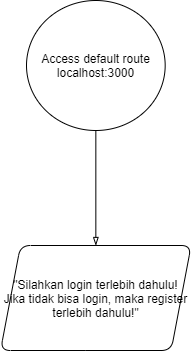

The diagram above was exported from draw.io. Its source (the exported page's mxGraphModel, read from the mxfile embedded in the PNG):
<mxGraphModel dx="1185" dy="588" grid="1" gridSize="10" guides="1" tooltips="1" connect="1" arrows="1" fold="1" page="1" pageScale="1" pageWidth="827" pageHeight="1169" math="0" shadow="0">
  <root>
    <mxCell id="WIyWlLk6GJQsqaUBKTNV-0" />
    <mxCell id="WIyWlLk6GJQsqaUBKTNV-1" parent="WIyWlLk6GJQsqaUBKTNV-0" />
    <mxCell id="SDcuKS1lFH9YJvUj6qti-15" value="" style="edgeStyle=orthogonalEdgeStyle;rounded=0;orthogonalLoop=1;jettySize=auto;html=1;endArrow=blockThin;endFill=0;strokeColor=#000000;" edge="1" parent="WIyWlLk6GJQsqaUBKTNV-1" source="SDcuKS1lFH9YJvUj6qti-13" target="SDcuKS1lFH9YJvUj6qti-14">
      <mxGeometry relative="1" as="geometry" />
    </mxCell>
    <mxCell id="SDcuKS1lFH9YJvUj6qti-13" value="Access default route&lt;br&gt;localhost:3000" style="ellipse;whiteSpace=wrap;html=1;rounded=1;shadow=0;strokeWidth=1;glass=0;" vertex="1" parent="WIyWlLk6GJQsqaUBKTNV-1">
      <mxGeometry x="270" y="170" width="138.67" height="130" as="geometry" />
    </mxCell>
    <mxCell id="SDcuKS1lFH9YJvUj6qti-14" value="&lt;font style=&quot;font-size: 12px&quot;&gt;&quot;Silahkan login terlebih dahulu! Jika tidak bisa login, maka register terlebih dahulu!&quot;&lt;/font&gt;" style="shape=parallelogram;perimeter=parallelogramPerimeter;whiteSpace=wrap;html=1;fixedSize=1;rounded=1;shadow=0;strokeWidth=1;glass=0;" vertex="1" parent="WIyWlLk6GJQsqaUBKTNV-1">
      <mxGeometry x="244" y="415" width="190.67" height="105" as="geometry" />
    </mxCell>
  </root>
</mxGraphModel>